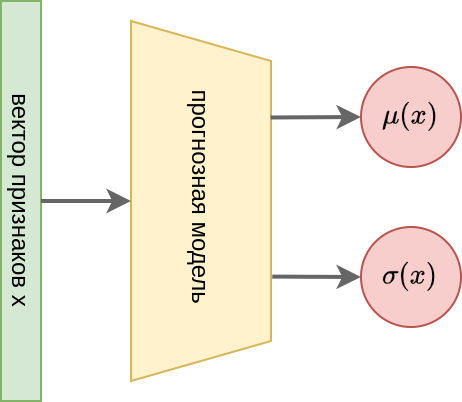

The diagram above was exported from draw.io. Its source (the exported page's mxGraphModel, read from the mxfile embedded in the PNG):
<mxGraphModel dx="446" dy="472" grid="1" gridSize="10" guides="1" tooltips="1" connect="1" arrows="1" fold="1" page="1" pageScale="1" pageWidth="850" pageHeight="1100" math="1" shadow="0">
  <root>
    <mxCell id="0" />
    <mxCell id="1" parent="0" />
    <mxCell id="xc4zUmpdqTrdCIGiKxaX-1" value="вектор признаков x" style="rounded=0;whiteSpace=wrap;html=1;direction=south;rotation=90;strokeColor=#82b366;fillColor=#d5e8d4;" vertex="1" parent="1">
      <mxGeometry x="10" y="247" width="200" height="20" as="geometry" />
    </mxCell>
    <mxCell id="xc4zUmpdqTrdCIGiKxaX-6" value="прогнозная модель&amp;nbsp;" style="shape=trapezoid;perimeter=trapezoidPerimeter;whiteSpace=wrap;html=1;fixedSize=1;rotation=90;strokeColor=#d6b656;fillColor=#fff2cc;" vertex="1" parent="1">
      <mxGeometry x="110" y="222" width="180" height="70" as="geometry" />
    </mxCell>
    <mxCell id="xc4zUmpdqTrdCIGiKxaX-7" value="$$\mu(x)$$" style="ellipse;whiteSpace=wrap;html=1;aspect=fixed;strokeColor=#b85450;fillColor=#f8cecc;" vertex="1" parent="1">
      <mxGeometry x="280" y="190" width="50" height="50" as="geometry" />
    </mxCell>
    <mxCell id="xc4zUmpdqTrdCIGiKxaX-8" value="$$\sigma(x)$$" style="ellipse;whiteSpace=wrap;html=1;aspect=fixed;strokeColor=#b85450;fillColor=#f8cecc;" vertex="1" parent="1">
      <mxGeometry x="280" y="270" width="50" height="50" as="geometry" />
    </mxCell>
    <mxCell id="xc4zUmpdqTrdCIGiKxaX-9" value="" style="endArrow=classic;html=1;rounded=0;exitX=0;exitY=0.5;exitDx=0;exitDy=0;entryX=0.5;entryY=1;entryDx=0;entryDy=0;strokeWidth=2;strokeColor=#666666;" edge="1" parent="1" source="xc4zUmpdqTrdCIGiKxaX-1" target="xc4zUmpdqTrdCIGiKxaX-6">
      <mxGeometry width="50" height="50" relative="1" as="geometry">
        <mxPoint x="120" y="260" as="sourcePoint" />
        <mxPoint x="170" y="210" as="targetPoint" />
      </mxGeometry>
    </mxCell>
    <mxCell id="xc4zUmpdqTrdCIGiKxaX-10" value="" style="endArrow=classic;html=1;rounded=0;exitX=0.268;exitY=0.003;exitDx=0;exitDy=0;entryX=0;entryY=0.5;entryDx=0;entryDy=0;strokeWidth=2;strokeColor=#666666;exitPerimeter=0;" edge="1" parent="1" source="xc4zUmpdqTrdCIGiKxaX-6" target="xc4zUmpdqTrdCIGiKxaX-7">
      <mxGeometry width="50" height="50" relative="1" as="geometry">
        <mxPoint x="130" y="267" as="sourcePoint" />
        <mxPoint x="175" y="267" as="targetPoint" />
      </mxGeometry>
    </mxCell>
    <mxCell id="xc4zUmpdqTrdCIGiKxaX-11" value="" style="endArrow=classic;html=1;rounded=0;exitX=0.71;exitY=-0.009;exitDx=0;exitDy=0;strokeWidth=2;strokeColor=#666666;entryX=0;entryY=0.5;entryDx=0;entryDy=0;exitPerimeter=0;" edge="1" parent="1" source="xc4zUmpdqTrdCIGiKxaX-6" target="xc4zUmpdqTrdCIGiKxaX-8">
      <mxGeometry width="50" height="50" relative="1" as="geometry">
        <mxPoint x="245" y="267" as="sourcePoint" />
        <mxPoint x="280" y="280" as="targetPoint" />
      </mxGeometry>
    </mxCell>
  </root>
</mxGraphModel>